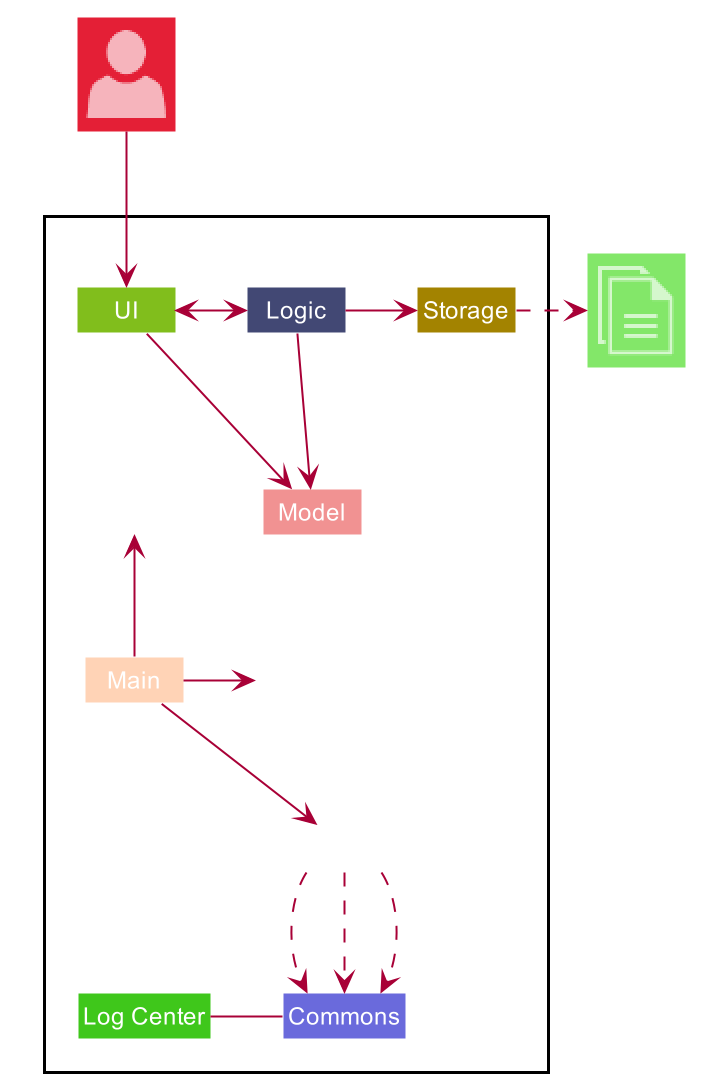

The diagram above was rendered by PlantUML. Its source (embedded in the PNG):
@startuml
sprite $globe_internet [48x48/16] {
000000000000000000000000000000000000000000000000
000000000000000000000000000000000000000000000000
000000000000000000000010020000000000000000000000
0000000000000002420038A00A9510142000000000000000
000000000000007A5006AAA00AAA8002A810000000000000
0000000000005AA8006AAAA00AAAA9105AA6100000000000
000000000019AAA104AAAAA00AAAAA7008AA930000000000
00000000029AAA402AAAAAA00AAAAAA402AAAA5000000000
00000000018AA9107AAAAAA00AAAAAAA106AAA4000000000
0000000110048502AAAAAAA00AAAAAAA6028610020000000
0000000994000007AAAAAAA00AAAAAAA91000028A3000000
0000008AAA8300001478899009998863000026AAAA100000
000004AAAAAA2010000001100111000001009AAAAA800000
000009AAAAA9108A74211100000112358A107AAAAAA40000
00006AAAAAA8019AAAAA998008899AAAAA404AAAAAA80000
0001AAAAAAA602AAAAAAAAA00AAAAAAAAA702AAAAAAA3000
0004AAAAAAA405AAAAAAAAA00AAAAAAAAA8019AAAAAA8000
0006AAAAAAA207AAAAAAAAA00AAAAAAAAA9108AAAAAAA100
00027AAAAAA009AAAAAAAAA00AAAAAAAAAA208AAAAA83000
0000039AAAA00AAAAAAAAAA00AAAAAAAAAA307AAAA500000
005610148A801AAAAAAAAAA00AAAAAAAAAA406A951003600
007AA40002502AAAAAAAAAA00AAAAAAAAAA503300017A900
009AAA8510001579AAAAAAA00AAAAAAAA862000036AAAA00
00AAAAAAA7100000025689A00A98753100000049AAAAAA00
00AAAAAAAA6024210000000000000000024304AAAAAAAA00
009AAAAAAA703AAA9753210001224579AAA604AAAAAAAA00
008AAAAAAA703AAAAAAAAAA00AAAAAAAAAA504AAAAAAAA00
005AAAAAAA802AAAAAAAAAA00AAAAAAAAAA405AAAAAAA800
002AAAAAAA901AAAAAAAAAA00AAAAAAAAAA306AAAAAAA500
0004AAAAAAA00AAAAAAAAAA00AAAAAAAAAA207AAAAAA4000
000016AAAAA209AAAAAAAAA00AAAAAAAAAA108AAAA720000
00000017AAA306AAAAAAAAA00AAAAAAAAA9119AA82000000
00014100269604AAAAAAAAA00AAAAAAAAA80187300154000
00008950001102AAAAAAAAA00AAAAAAAAA60010005990000
00002AA952000046899AAAA00AAAA98863000025AAA50000
000006AAAA8500000112233003221100000058AAAA910000
0000019AAAAA500321000000000000123203AAAAAA300000
0000003AAAAA9009A98887600678899AA107AAAAA5000000
00000005AAAAA404AAAAAAA00AAAAAAA7019AAAA80000000
000000005AAAA8019AAAAAA00AAAAAAA305AAAA810000000
0000000005AAAA304AAAAAA00AAAAAA700AAAA8100000000
00000000004AAA8007AAAAA00AAAAA9107AAA60000000000
0000000000018AA6008AAAA00AAAAA303AA9300000000000
000000000000038A3018AAA00AAA93019951000000000000
000000000000000381007AA00AA920185000000000000000
000000000000000001000250063000000000000000000000
000000000000000000000000000000000000000000000000
000000000000000000000000000000000000000000000000
}

sprite $documents [41x48/16] {
00000000000000000000000000000000000000000
00000000000000000000000000000000000000000
00AAAAAAAAAAAAAAAAAAAAAA70000000000000000
00AAAAAAAAAAAAAAAAAAAAAAA7000000000000000
00AA0000000000000000000AAA700000000000000
00AA0000000000000000000999960000000000000
00AA0000000000000000000000000000000000000
00AA0002444444444444444444444300000000000
00AA0006AAAAAAAAAAAAAAAAAAAAAA70000000000
00AA0006A44444444444444444447AA6000000000
00AA0006A00000000000000000004AAA600000000
00AA0006A00000000000000000004AAAA60000000
00AA0006A00000000000000000004AAAAA6000000
00AA0006A00000000000000000004AAAAAA600000
00AA0006A00000000000000000004AAAAAAA50000
00AA0006A00000000000000000004AAAAAAAA5000
00AA0006A00000000000000000004AAAAAAAAA500
00AA0006A00000000000000000004AAAAAAAAAA20
00AA0006A00000000000000000004AAAAAAAAAA30
00AA0006A00000000000000000000111111114A30
00AA0006A00000000000000000000000000004A30
00AA0006A00000000000000000000000000004A30
00AA0006A00000000000000000000000000004A30
00AA0006A00000000000000000000000000004A30
00AA0006A00000000000000000000000000004A30
00AA0006A00000000000000000000000000004A30
00AA0006A0000009AAAAAAAAAAAAAAA6000004A30
00AA0006A0000009AAAAAAAAAAAAAAA6000004A30
00AA0006A00000000000000000000000000004A30
00AA0006A00000000000000000000000000004A30
00AA0006A00000000000000000000000000004A30
00AA0006A0000009AAAAAAAAAAAAAAA6000004A30
00AA0006A0000009AAAAAAAAAAAAAAA6000004A30
00AA0006A00000000000000000000000000004A30
00AA0006A00000000000000000000000000004A30
00AA0006A00000000000000000000000000004A30
00AA0006A0000009AAAAAAAAAAAAAAA6000004A30
00AA0006A00000089999999999999995000004A30
00AA0006A00000000000000000000000000004A30
00AAA706A00000000000000000000000000004A30
00AAA706A00000000000000000000000000004A30
00000006A00000000000000000000000000004A30
00000006A00000000000000000000000000004A30
00000006A00000000000000000000000000004A30
00000006A55555555555555555555555555557A30
00000006AAAAAAAAAAAAAAAAAAAAAAAAAAAAAAA30
00000001222222222222222222222222222222200
00000000000000000000000000000000000000000
}

sprite $user [44x48/16] {
00000000000000000000000000000000000000000000
00000000000000000000000000000000000000000000
000000000000000000048AA851000000000000000000
0000000000000000059AAAAAAA710000000000000000
00000000000000008AAAAAAAAAAA2000000000000000
0000000000000008AAAAAAAAAAAA9100000000000000
000000000000006AAAAAAAAAAAAAA900000000000000
00000000000001AAAAAAAAAAAAAAAA50000000000000
00000000000007AAAAAAAAAAAAAAAA80000000000000
0000000000001AAAAAAAAAAAAAAAAAA2000000000000
0000000000003AAAAAAAAAAAAAAAAAA5000000000000
0000000000005AAAAAAAAAAAAAAAAAA8000000000000
0000000000006AAAAAAAAAAAAAAAAAAA000000000000
0000000000006AAAAAAAAAAAAAAAAAAA000000000000
0000000000005AAAAAAAAAAAAAAAAAA9000000000000
0000000000004AAAAAAAAAAAAAAAAAA6000000000000
0000000000001AAAAAAAAAAAAAAAAAA2000000000000
00000000000008AAAAAAAAAAAAAAAA90000000000000
00000000000002AAAAAAAAAAAAAAAA60000000000000
000000000000007AAAAAAAAAAAAAAA10000000000000
0000000000000019AAAAAAAAAAAAA300000000000000
00000000000000019AAAAAAAAAAA3000000000000000
000000000000000017AAAAAAAA830000000000000000
00000000000000000017AAAA83000000000000000000
00000000000021000000011000000001000000000000
000000000029AA30000000000000007AA40000000000
0000000026AAAAA610000000000038AAAA8300000000
00000005AAAAAAAAA40000000028AAAAAAAA70000000
0000007AAAAAAAAAAAA8666679AAAAAAAAAAA9200000
000006AAAAAAAAAAAAAAAAAAAAAAAAAAAAAAAA900000
000019AAAAAAAAAAAAAAAAAAAAAAAAAAAAAAAAA50000
00004AAAAAAAAAAAAAAAAAAAAAAAAAAAAAAAAAA80000
00008AAAAAAAAAAAAAAAAAAAAAAAAAAAAAAAAAAA1000
0000AAAAAAAAAAAAAAAAAAAAAAAAAAAAAAAAAAAA3000
0002AAAAAAAAAAAAAAAAAAAAAAAAAAAAAAAAAAAA6000
0004AAAAAAAAAAAAAAAAAAAAAAAAAAAAAAAAAAAA8000
0006AAAAAAAAAAAAAAAAAAAAAAAAAAAAAAAAAAAAA000
0007AAAAAAAAAAAAAAAAAAAAAAAAAAAAAAAAAAAAA100
0008AAAAAAAAAAAAAAAAAAAAAAAAAAAAAAAAAAAAA300
0009AAAAAAAAAAAAAAAAAAAAAAAAAAAAAAAAAAAAA400
0009AAAAAAAAAAAAAAAAAAAAAAAAAAAAAAAAAAAAA600
000AAAAAAAAAAAAAAAAAAAAAAAAAAAAAAAAAAAAAA700
001AAAAAAAAAAAAAAAAAAAAAAAAAAAAAAAAAAAAAA800
002AAAAAAAAAAAAAAAAAAAAAAAAAAAAAAAAAAAAAA800
004AAAAAAAAAAAAAAAAAAAAAAAAAAAAAAAAAAAAAA900
005AAAAAAAAAAAAAAAAAAAAAAAAAAAAAAAAAAAAAA900
00000000000000000000000000000000000000000000
00000000000000000000000000000000000000000000
}









skinparam BackgroundColor #FFFFFFF

skinparam Shadowing false

skinparam Class {
    FontColor #FFFFFF
    BorderThickness 1
    BorderColor #FFFFFF
    StereotypeFontColor #FFFFFF
    FontName Arial
}

skinparam Actor {
    BorderColor #FFFFFF
    Color #FFFFFF
    FontName Arial
}

skinparam Sequence {
    MessageAlign center
    BoxFontSize 15
    BoxPadding 0
    BoxFontColor #000000
    FontName Arial
}

skinparam Participant {
    FontColor #FFFFFFF
    Padding 20
}

skinparam MinClassWidth 50
skinparam ParticipantPadding 10
skinparam Shadowing false
skinparam DefaultTextAlignment center
skinparam packageStyle Rectangle

hide footbox
hide members
hide circle

Package " "<<Rectangle>>{
    Class UI #81BE1C
    Class Logic #424874
    Class Storage #A38300
    Class Model #f19292
    Class Main #ffd3b6
    Class Commons #6A6ADC
    Class "Log Center" as Logs #3FC71B
    Class Hidden #FFFFFF
    Class HiddenUI #FFFFFF
    Class HiddenModel #FFFFFF


}
Class "<$user>" as User #E41F36
Class "<$documents>" as File #83E769


HiddenUI -up[hidden]-> UI
HiddenModel -left[hidden]-> Model
Main -up-> HiddenUI
Main -left-> HiddenModel
UI <-> Logic
UI -right-> Model
Logic -> Storage
Logic -down-> Model

Logs -right- Commons
Hidden .down.> Commons
Hidden .down.> Commons
Hidden .down.> Commons

Storage .right.>File
User --> UI
Main --> Hidden
@enduml